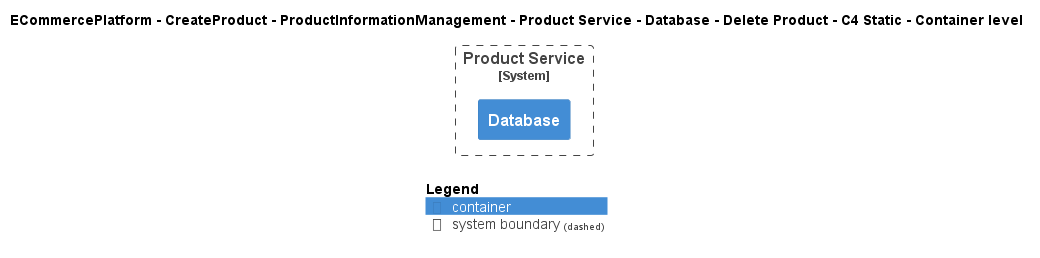

The diagram above was rendered by PlantUML. Its source (embedded in the PNG):
@startuml
!include ..\..\..\..\..\..\..\..\..\.c4s\C4_Container.puml

AddElementTag("c4interflow:lifecycle:new", $bgColor=green, $fontColor=#ffffff, $borderColor=green, $shadowing="False")
AddElementTag("c4interflow:lifecycle:changed", $bgColor=orange, $fontColor=#ffffff, $borderColor=orange, $shadowing="False")
AddElementTag("c4interflow:lifecycle:removed", $bgColor=red, $fontColor=#ffffff, $borderColor=red, $shadowing="False")

AddRelTag("c4interflow:lifecycle:new", $textColor=green, $lineColor=green)
AddRelTag("c4interflow:lifecycle:changed", $textColor=orange, $lineColor=orange)
AddRelTag("c4interflow:lifecycle:removed", $textColor=red, $lineColor=red)

SHOW_PERSON_PORTRAIT()
LAYOUT_TOP_DOWN()

skinparam linetype polyline

title ECommercePlatform - CreateProduct - ProductInformationManagement - Product Service - Database - Delete Product - C4 Static - Container level


System_Boundary(ECommercePlatform.CreateProduct.ProductInformationManagement.SoftwareSystems.ProductService, "Product Service") {
    Container(ECommercePlatform.CreateProduct.ProductInformationManagement.SoftwareSystems.ProductService.Containers.Database, "Database", "", "")
}



SHOW_LEGEND()
@enduml